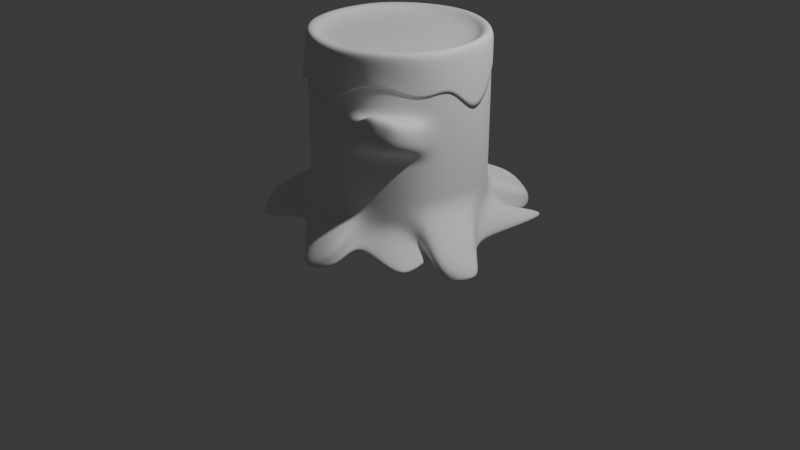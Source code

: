 # Source: tree_stump.blend  (saved by Blender 4.2.66; exported with 4.5.12 LTS)
import bpy
from mathutils import Matrix  # noqa: F401  (used for matrix-valued properties, if any)

bpy.ops.wm.read_factory_settings(use_empty=True)
scene = bpy.context.scene
scene.name = 'Scene'

# ---- collections
col_collection = bpy.data.collections.new('Collection'); scene.collection.children.link(col_collection)

# ---- world
world_world = bpy.data.worlds.new('World'); scene.world = world_world
world_world.use_nodes = True; world_world.node_tree.nodes.clear()
_N = world_world.node_tree.nodes; _L = world_world.node_tree.links
n0 = _N.new('ShaderNodeOutputWorld'); n0.name = 'World Output'; n0.location = (300, 300)
n1 = _N.new('ShaderNodeBackground'); n1.name = 'Background'; n1.location = (10, 300)
n1.inputs[0].default_value = (0.05088, 0.05088, 0.05088, 1.0)
_L.new(n1.outputs[0], n0.inputs[0])
n0.is_active_output = True
world_world.color = (0.05088, 0.05088, 0.05088)
world_world.sun_shadow_jitter_overblur = 0.0

# ---- cameras
cam_camera = bpy.data.cameras.new('Camera')
cam_camera.clip_end = 100.0
cam_camera.ortho_scale = 7.314

# ---- lights
light_light = bpy.data.lights.new('Light', 'POINT')
light_light.energy = 1000.0
light_light.shadow_soft_size = 0.1

# ---- meshes
me_cylinder_003 = bpy.data.meshes.new('Cylinder.003')
me_cylinder_003.from_pydata([(-0.2906, 0.8322, -0.9975), (0.2906, 0.8322, -0.9975), (-1.49e-08, 0.9017, -0.9975), (0.2974, 0.6538, 0.8616), (-0.2974, 0.6538, 0.8616), (-1.49e-08, 0.7249, 0.8616), (0.5754, 0.6678, -0.9975), (0.866, 0.1644, -0.9975), (0.7809, 0.4509, -0.9975), (0.7149, 0.06929, 0.8616), (0.4175, 0.5845, 0.8616), (0.6278, 0.3625, 0.8616), (0.866, -0.1644, -0.9975), (0.5754, -0.6678, -0.9975), (0.7809, -0.4509, -0.9975), (0.4175, -0.5845, 0.8616), (0.7149, -0.06929, 0.8616), (0.6278, -0.3625, 0.8616), (0.2906, -0.8322, -0.9975), (-0.2906, -0.8322, -0.9975), (1.49e-08, -0.9017, -0.9975), (-0.2974, -0.6538, 0.8616), (0.2974, -0.6538, 0.8616), (1.49e-08, -0.7249, 0.8616), (-0.5754, -0.6678, -0.9975), (-0.866, -0.1644, -0.9975), (-0.7809, -0.4509, -0.9975), (-0.7149, -0.06929, 0.8616), (-0.4175, -0.5845, 0.8616), (-0.6278, -0.3625, 0.8616), (-0.866, 0.1644, -0.9975), (-0.5754, 0.6678, -0.9975), (-0.7809, 0.4509, -0.9975), (-0.4175, 0.5845, 0.8616), (-0.7149, 0.06929, 0.8616), (-0.6278, 0.3625, 0.8616), (0.294, 0.8302, 0.8782), (-0.294, 0.8302, 0.8782), (0.0, 0.9006, 0.8782), (0.866, 0.1605, 0.8782), (0.572, 0.6698, 0.8782), (0.7799, 0.4503, 0.8782), (0.572, -0.6698, 0.8782), (0.866, -0.1605, 0.8782), (0.7799, -0.4503, 0.8782), (-0.294, -0.8302, 0.8782), (0.294, -0.8302, 0.8782), (0.0, -0.9006, 0.8782), (-0.866, -0.1605, 0.8782), (-0.572, -0.6698, 0.8782), (-0.7799, -0.4503, 0.8782), (-0.572, 0.6698, 0.8782), (-0.866, 0.1605, 0.8782), (-0.7799, 0.4503, 0.8782), (0.8564, 1.025, -0.9975), (1.298, -0.2242, -0.9975), (1.224, 1.837, -0.9975), (1.298, -0.4755, -0.9975), (1.331, -1.121, -0.9975), (1.235, -0.6878, -0.9975), (0.4623, -1.219, -0.9975), (0.01671, -1.22, -0.9975), (0.2396, -1.273, -0.9975), (-0.9678, -1.016, -0.9975), (-1.185, -0.6407, -0.9975), (-1.121, -0.8544, -0.9975), (-1.598, -0.3869, -0.8701), (-0.7183, 1.144, -0.9975), (-0.8833, 0.9695, -0.9975), (-0.4849, 1.278, -0.9975), (0.6778, 1.092, -0.9975), (0.4052, 1.21, -0.9975), (-0.2911, 0.8319, 0.3609), (0.2911, 0.8319, 0.3609), (0.0, 0.9016, 0.3609), (0.5749, 0.6681, 0.3609), (0.866, 0.1639, 0.3609), (0.7808, 0.4508, 0.3609), (0.866, -0.1639, 0.3609), (0.8646, -0.9459, 0.6411), (0.9624, -0.8704, 0.5327), (0.7348, -1.046, 0.6303), (-0.2911, -0.8319, 0.3609), (0.0, -0.9016, 0.3609), (-0.5749, -0.6681, 0.3609), (-0.866, -0.1639, 0.3609), (-0.7808, -0.4508, 0.3609), (-0.866, 0.1639, 0.3609), (-0.5749, 0.6681, 0.3609), (-0.7808, 0.4508, 0.3609), (-0.2917, 0.8316, 0.5317), (0.2917, 0.8316, 0.5317), (0.0, 0.9013, 0.5317), (0.2927, 0.831, 0.7042), (-0.2927, 0.831, 0.7042), (0.0, 0.901, 0.7042), (0.866, 0.162, 0.7042), (0.5733, 0.669, 0.7042), (0.7803, 0.4505, 0.7042), (0.5743, 0.6684, 0.5317), (0.866, 0.1632, 0.5317), (0.7806, 0.4507, 0.5317), (0.5733, -0.669, 0.7042), (0.866, -0.162, 0.7042), (0.7803, -0.4505, 0.7042), (0.866, -0.1632, 0.5317), (0.5743, -0.6684, 0.5317), (0.7806, -0.4507, 0.5317), (-0.2927, -0.831, 0.7042), (0.2927, -0.831, 0.7042), (0.0, -0.901, 0.7042), (0.2917, -0.8316, 0.5317), (-0.2917, -0.8316, 0.5317), (0.0, -0.9013, 0.5317), (-0.866, -0.162, 0.7042), (-0.5733, -0.669, 0.7042), (-0.7803, -0.4505, 0.7042), (-0.5743, -0.6684, 0.5317), (-0.866, -0.1632, 0.5317), (-0.7806, -0.4507, 0.5317), (-0.5733, 0.669, 0.7042), (-0.866, 0.162, 0.7042), (-0.7803, 0.4505, 0.7042), (-0.866, 0.1632, 0.5317), (-0.5743, 0.6684, 0.5317), (-0.7806, 0.4507, 0.5317), (0.5701, 0.6708, 1.0), (0.866, 0.1583, 1.0), (0.7794, 0.45, 1.0), (-0.2959, 0.8292, 1.0), (0.2959, 0.8292, 1.0), (0.0, 0.8999, 1.0), (0.866, -0.1583, 1.0), (0.5701, -0.6708, 1.0), (0.7794, -0.45, 1.0), (0.2959, -0.8292, 1.0), (-0.2959, -0.8292, 1.0), (0.0, -0.8999, 1.0), (-0.5701, -0.6708, 1.0), (-0.866, -0.1583, 1.0), (-0.7794, -0.45, 1.0), (-0.866, 0.1583, 1.0), (-0.5701, 0.6708, 1.0), (-0.7794, 0.45, 1.0), (0.493, 0.628, 1.0), (0.7904, 0.1129, 1.0), (0.7033, 0.406, 1.0), (-0.2974, 0.7409, 1.0), (0.2974, 0.7409, 1.0), (0.0, 0.812, 1.0), (0.7904, -0.1129, 1.0), (0.493, -0.628, 1.0), (0.7033, -0.406, 1.0), (0.2974, -0.7409, 1.0), (-0.2974, -0.7409, 1.0), (0.0, -0.812, 1.0), (-0.493, -0.628, 1.0), (-0.7904, -0.1129, 1.0), (-0.7033, -0.406, 1.0), (-0.7904, 0.1129, 1.0), (-0.493, 0.628, 1.0), (-0.7033, 0.406, 1.0), (0.2909, 0.8321, -0.3824), (0.5643, 1.381, -0.9975), (0.6303, 1.156, -0.732), (0.5666, 1.157, -0.8075), (0.0, 0.9016, -0.3824), (0.4062, 1.193, -0.56), (-0.2909, 0.8321, -0.3824), (-0.485, 1.278, -0.8377), (-0.485, 1.278, -0.6993), (-0.866, 0.1643, -0.7774), (-0.866, 0.1641, -0.3824), (-0.866, 0.1642, -0.5799), (-0.7809, 0.4508, -0.7774), (-0.7808, 0.4508, -0.3824), (-0.8832, 0.9695, -0.6993), (-0.6348, 1.355, -0.9975), (-0.5752, 0.6679, -0.3824), (-0.7182, 1.144, -0.6993), (-0.5752, -0.6679, -0.3824), (-0.9678, -1.016, -0.9975), (-0.9677, -1.016, -0.8558), (-0.7808, -0.4508, -0.3824), (-1.121, -0.8544, -0.9975), (-0.7808, -0.4508, -0.5799), (-0.866, -0.1641, -0.3824), (-1.185, -0.6406, -0.9975), (-1.138, -0.6602, -0.6845), (0.2908, -0.8321, -0.7774), (0.2909, -0.8321, -0.3824), (0.4591, -1.21, -0.7541), (0.0, -0.9016, -0.3824), (0.1452, -1.503, -0.9975), (0.0, -0.9016, -0.5799), (0.01544, -1.217, -0.8885), (-0.2909, -0.8321, -0.3824), (0.0134, -1.211, -0.761), (0.866, -0.1641, -0.3824), (1.496, -0.3192, -0.9975), (1.333, -0.435, -0.8568), (1.235, -0.6878, -0.9975), (0.7808, -0.4508, -0.3824), (1.235, -0.6878, -0.8568), (0.5752, -0.6679, -0.3824), (0.5753, -0.6679, -0.7774), (0.5752, -0.6679, -0.5799), (0.8563, 1.025, -0.862), (0.5752, 0.6679, -0.3824), (0.8563, 1.025, -0.732), (0.7808, 0.4508, -0.3824), (0.7809, 0.4508, -0.7774), (0.7808, 0.4508, -0.5799), (1.298, -0.2242, -0.9975), (0.866, 0.1641, -0.3824), (1.298, -0.2243, -0.8568), (0.0, -0.9017, -0.9975), (-0.3613, -1.064, -0.9975), (0.3891, -0.843, -0.8071), (0.4611, -1.216, -0.8815), (0.2908, -0.8321, -0.5799), (0.3458, -1.232, -0.7345), (-0.2908, -0.8321, -0.7774), (-0.2908, -0.8321, -0.5799), (0.866, -0.1643, -0.9975), (0.9158, -0.3756, -0.8843), (0.866, 0.1643, -0.9975), (0.866, -0.1642, -0.5799), (0.866, 0.1642, -0.5799), (0.866, 0.1643, -0.7774), (0.7809, -0.4508, -0.7774), (0.7808, -0.4508, -0.5799), (-0.253, 1.01, -0.9975), (0.2907, 0.8322, -0.9975), (0.5753, 0.6678, -0.9975), (0.2908, 0.8321, -0.5799), (0.0, 0.9016, -0.5799), (0.0, 0.9017, -0.7774), (0.5753, 0.6679, -0.7774), (0.5752, 0.6679, -0.5799), (-0.7809, 0.4508, -0.9975), (-0.5753, 0.6678, -0.9975), (-0.2907, 0.8322, -0.9975), (-0.2908, 0.8321, -0.5799), (-0.5752, 0.6679, -0.5799), (-0.2908, 0.8321, -0.7774), (-0.8832, 0.9695, -0.8377), (-0.7808, 0.4508, -0.5799), (-0.7809, -0.4508, -0.9975), (-0.866, -0.1643, -0.9975), (-0.5753, -0.6678, -0.9975), (-0.5752, -0.6679, -0.5799), (-0.5753, -0.6679, -0.7774), (-1.108, -0.7547, -0.7595), (-0.866, -0.1642, -0.5799), (-0.866, -0.1643, -0.7774), (0.0, 0.9016, -0.2337), (0.0, 0.9016, -0.08507), (0.0, 0.9016, 0.06358), (0.0, 0.9016, 0.2122), (0.291, 0.832, 0.2122), (0.291, 0.832, 0.06358), (0.291, 0.832, -0.08507), (0.2909, 0.832, -0.2337), (0.575, 0.668, 0.2122), (0.575, 0.668, 0.06358), (0.5751, 0.668, -0.08507), (0.5751, 0.668, -0.2337), (-0.2909, 0.832, -0.2337), (-0.291, 0.832, -0.08507), (-0.291, 0.832, 0.06358), (-0.291, 0.832, 0.2122), (-0.5751, 0.668, -0.2337), (-0.5751, 0.668, -0.08507), (-0.575, 0.668, 0.06358), (-0.575, 0.668, 0.2122), (-0.866, -0.1641, -0.2337), (-0.866, -0.164, -0.08507), (-0.866, -0.164, 0.06358), (-0.866, -0.1639, 0.2122), (-0.866, 0.1639, 0.2122), (-0.866, 0.164, 0.06358), (-0.866, 0.164, -0.08507), (-0.866, 0.1641, -0.2337), (-0.7808, 0.4508, 0.2122), (-0.7808, 0.4508, 0.06358), (-0.7808, 0.4508, -0.08507), (-0.7808, 0.4508, -0.2337), (-0.7808, -0.4508, 0.2122), (-0.7808, -0.4508, 0.06358), (-0.7808, -0.4508, -0.08507), (-0.7808, -0.4508, -0.2337), (-0.5751, -0.668, -0.2337), (-0.5751, -0.668, -0.08507), (-0.575, -0.668, 0.06358), (-0.575, -0.668, 0.2122), (-0.2909, -0.832, -0.2337), (-0.291, -0.832, -0.08507), (-0.291, -0.832, 0.06358), (-0.291, -0.832, 0.2122), (0.5751, -0.668, -0.2337), (0.5751, -0.668, -0.08507), (0.7554, -1.03, 0.2344), (0.835, -1.003, 0.4378), (0.6491, -1.112, 0.5068), (0.6576, -1.106, 0.3428), (0.291, -0.832, -0.08507), (0.2909, -0.832, -0.2337), (0.0, -0.9016, 0.2122), (0.0, -0.9016, 0.06358), (0.0, -0.9016, -0.08507), (0.0, -0.9016, -0.2337), (0.9709, -0.8638, 0.3687), (0.8852, -0.93, 0.2452), (0.7808, -0.4508, -0.08507), (0.7808, -0.4508, -0.2337), (0.866, -0.1641, -0.2337), (0.866, -0.164, -0.08507), (0.866, -0.164, 0.06358), (0.866, -0.1639, 0.2122), (0.866, 0.1641, -0.2337), (0.866, 0.164, -0.08507), (0.866, 0.164, 0.06358), (0.866, 0.1639, 0.2122), (0.7808, 0.4508, 0.2122), (0.7808, 0.4508, 0.06358), (0.7808, 0.4508, -0.08507), (0.7808, 0.4508, -0.2337), (0.7808, -0.4508, 0.3609), (0.5749, -0.6681, 0.3609), (0.2911, -0.8319, 0.3609), (0.291, -0.832, 0.2122), (0.291, -0.832, 0.06358), (0.7808, -0.4508, 0.2122), (0.7808, -0.4508, 0.06358), (0.575, -0.668, 0.06358)], [], [(120, 51, 37, 94), (96, 39, 43, 103), (102, 42, 46, 109), (108, 45, 49, 115), (33, 4, 147, 160), (114, 48, 52, 121), (93, 36, 40, 97), (31, 241, 242, 0), (39, 127, 132, 43), (201, 59, 57, 199), (48, 139, 141, 52), (45, 136, 138, 49), (42, 133, 135, 46), (36, 130, 126, 40), (0, 2, 1, 6, 8, 7, 12, 14, 13, 18, 20, 19, 24, 26, 25, 30, 32, 31), (9, 16, 150, 145), (15, 22, 153, 151), (21, 28, 156, 154), (27, 34, 159, 157), (3, 10, 144, 148), (311, 192, 190, 307), (271, 72, 74, 259), (184, 65, 63, 181), (287, 175, 172, 283), (249, 255, 171, 66), (73, 91, 99, 75), (88, 124, 90, 72), (100, 96, 103, 105), (329, 106, 111, 330), (106, 102, 109, 111), (82, 112, 117, 84), (112, 108, 115, 117), (85, 118, 123, 87), (118, 114, 121, 123), (124, 120, 94, 90), (148, 144, 126, 130), (76, 100, 105, 78), (91, 93, 97, 99), (145, 150, 132, 127), (160, 147, 129, 142), (154, 156, 138, 136), (157, 159, 141, 139), (260, 73, 75, 264), (151, 153, 135, 133), (9, 11, 10, 3, 5, 4, 33, 35, 34, 27, 29, 28, 21, 23, 22, 15, 17, 16), (13, 58, 218, 18), (19, 217, 250, 24), (25, 249, 66, 30), (51, 142, 129, 37), (7, 226, 224, 12), (37, 129, 131, 38), (38, 131, 130, 36), (226, 7, 8, 56), (56, 8, 6, 234), (58, 13, 14, 225), (225, 14, 12, 224), (217, 19, 20, 216), (216, 20, 18, 218), (249, 25, 26, 248), (248, 26, 24, 250), (241, 31, 32, 240), (240, 32, 30, 66), (94, 37, 38, 95), (95, 38, 36, 93), (127, 39, 41, 128), (128, 41, 40, 126), (133, 42, 44, 134), (134, 44, 43, 132), (136, 45, 47, 137), (137, 47, 46, 135), (139, 48, 50, 140), (140, 50, 49, 138), (142, 51, 53, 143), (143, 53, 52, 141), (320, 214, 210, 327), (327, 210, 208, 267), (300, 204, 202, 315), (55, 213, 199, 57), (303, 79, 81, 304), (276, 186, 183, 291), (187, 64, 65, 184), (217, 222, 252, 250), (279, 85, 87, 280), (0, 242, 232, 2), (2, 232, 233, 1), (242, 245, 237, 232), (70, 163, 207, 54), (100, 76, 77, 101), (101, 77, 75, 99), (106, 329, 328, 107), (107, 328, 78, 105), (112, 82, 83, 113), (113, 83, 330, 111), (118, 85, 86, 119), (119, 86, 84, 117), (124, 88, 89, 125), (125, 89, 87, 123), (72, 90, 92, 74), (74, 92, 91, 73), (90, 94, 95, 92), (92, 95, 93, 91), (39, 96, 98, 41), (41, 98, 97, 40), (96, 100, 101, 98), (98, 101, 99, 97), (42, 102, 104, 44), (44, 104, 103, 43), (102, 106, 107, 104), (104, 107, 105, 103), (45, 108, 110, 47), (47, 110, 109, 46), (108, 112, 113, 110), (110, 113, 111, 109), (48, 114, 116, 50), (50, 116, 115, 49), (114, 118, 119, 116), (116, 119, 117, 115), (51, 120, 122, 53), (53, 122, 121, 52), (120, 124, 125, 122), (122, 125, 123, 121), (129, 147, 149, 131), (131, 149, 148, 130), (145, 127, 128, 146), (146, 128, 126, 144), (151, 133, 134, 152), (152, 134, 132, 150), (154, 136, 137, 155), (155, 137, 135, 153), (157, 139, 140, 158), (158, 140, 138, 156), (160, 142, 143, 161), (161, 143, 141, 159), (147, 4, 5, 149), (149, 5, 3, 148), (9, 145, 146, 11), (11, 146, 144, 10), (15, 151, 152, 17), (17, 152, 150, 16), (21, 154, 155, 23), (23, 155, 153, 22), (27, 157, 158, 29), (29, 158, 156, 28), (33, 160, 161, 35), (35, 161, 159, 34), (1, 233, 234, 6), (67, 177, 169, 69), (272, 178, 175, 287), (177, 67, 68, 246), (299, 82, 84, 295), (58, 205, 189, 218), (296, 196, 192, 311), (195, 61, 62, 193), (323, 76, 78, 319), (205, 58, 225, 230), (211, 56, 234, 238), (229, 226, 56, 211), (275, 88, 72, 271), (174, 240, 66, 171), (291, 183, 180, 292), (71, 165, 163, 70), (193, 62, 60, 219), (315, 202, 198, 316), (214, 198, 227, 228), (215, 200, 199, 213), (178, 168, 243, 244), (179, 170, 169, 177), (205, 230, 231, 206), (206, 231, 202, 204), (193, 219, 191, 221), (194, 220, 190, 192), (177, 246, 176, 179), (244, 247, 175, 178), (166, 162, 235, 236), (167, 164, 163, 165), (204, 190, 220, 206), (206, 220, 189, 205), (196, 180, 251, 223), (223, 251, 252, 222), (211, 238, 239, 212), (212, 239, 208, 210), (229, 211, 212, 228), (228, 212, 210, 214), (195, 193, 221, 197), (223, 194, 192, 196), (201, 199, 200, 203), (231, 227, 198, 202), (184, 181, 182, 253), (185, 251, 180, 183), (187, 184, 253, 188), (254, 185, 183, 186), (168, 166, 236, 243), (243, 236, 237, 245), (174, 171, 173, 247), (247, 173, 172, 175), (162, 208, 239, 235), (164, 209, 207, 163), (186, 172, 173, 254), (254, 173, 171, 255), (259, 74, 73, 260), (62, 61, 217, 216), (60, 62, 216, 218), (191, 219, 189, 220), (221, 191, 220, 194), (195, 197, 223, 222), (197, 221, 194, 223), (61, 195, 222, 217), (219, 60, 218, 189), (57, 59, 225, 224), (55, 57, 224, 226), (200, 215, 228, 227), (215, 213, 229, 228), (201, 203, 231, 230), (203, 200, 227, 231), (213, 55, 226, 229), (59, 201, 230, 225), (71, 70, 233, 232), (70, 54, 234, 233), (164, 167, 236, 235), (167, 165, 237, 236), (207, 209, 239, 238), (209, 164, 235, 239), (54, 207, 238, 234), (165, 71, 232, 237), (68, 67, 241, 240), (67, 69, 242, 241), (170, 179, 244, 243), (169, 170, 243, 245), (176, 246, 174, 247), (179, 176, 247, 244), (69, 169, 245, 242), (246, 68, 240, 174), (65, 64, 249, 248), (63, 65, 248, 250), (182, 181, 252, 251), (253, 182, 251, 185), (187, 188, 254, 255), (188, 253, 185, 254), (64, 187, 255, 249), (181, 63, 250, 252), (166, 256, 263, 162), (256, 257, 262, 263), (257, 258, 261, 262), (258, 259, 260, 261), (328, 333, 319, 78), (333, 334, 318, 319), (334, 314, 317, 318), (314, 315, 316, 317), (86, 288, 295, 84), (288, 289, 294, 295), (289, 290, 293, 294), (290, 291, 292, 293), (178, 272, 268, 168), (272, 273, 269, 268), (273, 274, 270, 269), (274, 275, 271, 270), (214, 320, 316, 198), (320, 321, 317, 316), (321, 322, 318, 317), (322, 323, 319, 318), (82, 299, 308, 83), (299, 298, 309, 308), (298, 297, 310, 309), (297, 296, 311, 310), (196, 296, 292, 180), (296, 297, 293, 292), (297, 298, 294, 293), (298, 299, 295, 294), (88, 275, 284, 89), (275, 274, 285, 284), (274, 273, 286, 285), (273, 272, 287, 286), (186, 276, 283, 172), (276, 277, 282, 283), (277, 278, 281, 282), (278, 279, 280, 281), (85, 279, 288, 86), (279, 278, 289, 288), (278, 277, 290, 289), (277, 276, 291, 290), (204, 300, 307, 190), (300, 301, 306, 307), (301, 335, 332, 306), (302, 303, 304, 305), (79, 303, 312, 80), (303, 302, 313, 312), (335, 301, 314, 334), (301, 300, 315, 314), (77, 324, 264, 75), (324, 325, 265, 264), (325, 326, 266, 265), (326, 327, 267, 266), (76, 323, 324, 77), (323, 322, 325, 324), (322, 321, 326, 325), (321, 320, 327, 326), (162, 263, 267, 208), (263, 262, 266, 267), (262, 261, 265, 266), (261, 260, 264, 265), (89, 284, 280, 87), (284, 285, 281, 280), (285, 286, 282, 281), (286, 287, 283, 282), (168, 268, 256, 166), (268, 269, 257, 256), (269, 270, 258, 257), (270, 271, 259, 258), (83, 308, 331, 330), (308, 309, 332, 331), (309, 310, 306, 332), (310, 311, 307, 306), (79, 80, 328, 329), (81, 79, 329, 330), (304, 81, 330, 331), (305, 304, 331, 332), (80, 312, 333, 328), (312, 313, 334, 333), (302, 305, 332, 335), (313, 302, 335, 334)])
me_cylinder_003.polygons.foreach_set('use_smooth', [True] * 320)
_uv = me_cylinder_003.uv_layers.new(name='UVMap')
_uv.uv.foreach_set('vector', [0.1103, 0.926, 0.1101, 0.9695, 0.05659, 0.9695, 0.05633, 0.926, 0.777, 0.926, 0.7767, 0.9695, 0.7233, 0.9695, 0.723, 0.926, 0.6103, 0.926, 0.6101, 0.9695, 0.5566, 0.9695, 0.5563, 0.926, 0.4437, 0.926, 0.4434, 0.9695, 0.3899, 0.9695, 0.3897, 0.926, 0.1498, 0.3903, 0.1786, 0.4069, 0.1786, 0.4278, 0.1317, 0.4007, 0.277, 0.926, 0.2767, 0.9695, 0.2233, 0.9695, 0.223, 0.926, 0.9437, 0.926, 0.9434, 0.9695, 0.8899, 0.9695, 0.8897, 0.926, 0.1107, 0.5, 0.1107, 0.5184, 0.05595, 0.5184, 0.05593, 0.5, 0.7767, 0.9695, 0.7764, 1.0, 0.7236, 1.0, 0.7233, 0.9695, 0.6811, 0.5557, 0.6811, 0.5377, 0.7226, 0.5377, 0.7226, 0.5557, 0.2767, 0.9695, 0.2764, 1.0, 0.2236, 1.0, 0.2233, 0.9695, 0.4434, 0.9695, 0.4431, 1.0, 0.3903, 1.0, 0.3899, 0.9695, 0.6101, 0.9695, 0.6097, 1.0, 0.5569, 1.0, 0.5566, 0.9695, 0.9434, 0.9695, 0.9431, 1.0, 0.8903, 1.0, 0.8899, 0.9695, 0.6803, 0.4497, 0.75, 0.4664, 0.8197, 0.4497, 0.8881, 0.4103, 0.9374, 0.3582, 0.9578, 0.2895, 0.9578, 0.2105, 0.9374, 0.1418, 0.8881, 0.08973, 0.8197, 0.05027, 0.75, 0.03359, 0.6803, 0.05027, 0.6119, 0.08973, 0.5626, 0.1418, 0.5422, 0.2105, 0.5422, 0.2895, 0.5626, 0.3582, 0.6119, 0.4103, 0.4216, 0.2666, 0.4216, 0.2334, 0.4397, 0.2229, 0.4397, 0.2771, 0.3502, 0.1097, 0.3214, 0.09309, 0.3214, 0.07218, 0.3683, 0.09928, 0.1786, 0.09309, 0.1498, 0.1097, 0.1317, 0.09928, 0.1786, 0.07218, 0.07842, 0.2334, 0.07842, 0.2666, 0.06031, 0.2771, 0.06031, 0.2229, 0.3214, 0.4069, 0.3502, 0.3903, 0.3683, 0.4007, 0.3214, 0.4278, 0.5, 0.6916, 0.5, 0.6544, 0.556, 0.6544, 0.556, 0.6916, 0.05601, 0.8031, 0.05602, 0.8402, -8.941e-08, 0.8402, -8.941e-08, 0.8031, 0.3333, 0.5557, 0.3333, 0.5374, 0.3751, 0.5374, 0.3751, 0.5557, 0.1667, 0.6916, 0.1667, 0.6544, 0.2226, 0.6544, 0.2227, 0.6916, 0.2774, 0.5184, 0.2774, 0.5557, 0.2226, 0.5557, 0.2226, 0.5184, 0.944, 0.8402, 0.9439, 0.8829, 0.8895, 0.8829, 0.8894, 0.8402, 0.1106, 0.8402, 0.1105, 0.8829, 0.05614, 0.8829, 0.05602, 0.8402, 0.7772, 0.8829, 0.777, 0.926, 0.723, 0.926, 0.7228, 0.8829, 0.6106, 0.8402, 0.6105, 0.8829, 0.5561, 0.8829, 0.556, 0.8402, 0.6105, 0.8829, 0.6103, 0.926, 0.5563, 0.926, 0.5561, 0.8829, 0.444, 0.8402, 0.4439, 0.8829, 0.3895, 0.8829, 0.3894, 0.8402, 0.4439, 0.8829, 0.4437, 0.926, 0.3897, 0.926, 0.3895, 0.8829, 0.2773, 0.8402, 0.2772, 0.8829, 0.2228, 0.8829, 0.2227, 0.8402, 0.2772, 0.8829, 0.277, 0.926, 0.223, 0.926, 0.2228, 0.8829, 0.1105, 0.8829, 0.1103, 0.926, 0.05633, 0.926, 0.05614, 0.8829, 0.3214, 0.4278, 0.3683, 0.4007, 0.3868, 0.411, 0.321, 0.449, 0.7773, 0.8402, 0.7772, 0.8829, 0.7228, 0.8829, 0.7227, 0.8402, 0.9439, 0.8829, 0.9437, 0.926, 0.8897, 0.926, 0.8895, 0.8829, 0.4397, 0.2771, 0.4397, 0.2229, 0.4578, 0.212, 0.4578, 0.288, 0.1317, 0.4007, 0.1786, 0.4278, 0.179, 0.449, 0.1132, 0.411, 0.1786, 0.07218, 0.1317, 0.09928, 0.1132, 0.089, 0.179, 0.051, 0.06031, 0.2229, 0.06031, 0.2771, 0.04215, 0.288, 0.04215, 0.212, 0.944, 0.8031, 0.944, 0.8402, 0.8894, 0.8402, 0.8893, 0.8031, 0.3683, 0.09928, 0.3214, 0.07218, 0.321, 0.051, 0.3868, 0.089, 0.4216, 0.2666, 0.4146, 0.345, 0.3502, 0.3903, 0.3214, 0.4069, 0.25, 0.4401, 0.1786, 0.4069, 0.1498, 0.3903, 0.08539, 0.345, 0.07842, 0.2666, 0.07842, 0.2334, 0.08539, 0.155, 0.1498, 0.1097, 0.1786, 0.09309, 0.25, 0.05993, 0.3214, 0.09309, 0.3502, 0.1097, 0.4146, 0.155, 0.4216, 0.2334, 0.6107, 0.5, 0.6107, 0.5184, 0.5559, 0.5184, 0.5559, 0.5, 0.4441, 0.5, 0.4441, 0.5184, 0.3893, 0.5184, 0.3893, 0.5, 0.2774, 0.5, 0.2774, 0.5184, 0.2226, 0.5184, 0.2226, 0.5, 0.1101, 0.9695, 0.1097, 1.0, 0.05695, 1.0, 0.05659, 0.9695, 0.7774, 0.5, 0.7774, 0.5184, 0.7226, 0.5184, 0.7226, 0.5, 0.05659, 0.9695, 0.05695, 1.0, -8.941e-08, 1.0, -8.941e-08, 0.9695, 1.0, 0.9695, 1.0, 1.0, 0.9431, 1.0, 0.9434, 0.9695, 0.7774, 0.5184, 0.7774, 0.5, 0.8333, 0.5, 0.8333, 0.5184, 0.8333, 0.5184, 0.8333, 0.5, 0.8893, 0.5, 0.8893, 0.5184, 0.6107, 0.5184, 0.6107, 0.5, 0.6667, 0.5, 0.6667, 0.5184, 0.6667, 0.5184, 0.6667, 0.5, 0.7226, 0.5, 0.7226, 0.5184, 0.4441, 0.5184, 0.4441, 0.5, 0.5, 0.5, 0.5, 0.5184, 0.5, 0.5184, 0.5, 0.5, 0.5559, 0.5, 0.5559, 0.5184, 0.2774, 0.5184, 0.2774, 0.5, 0.3333, 0.5, 0.3333, 0.5184, 0.3333, 0.5184, 0.3333, 0.5, 0.3893, 0.5, 0.3893, 0.5184, 0.1107, 0.5184, 0.1107, 0.5, 0.1667, 0.5, 0.1667, 0.5184, 0.1667, 0.5184, 0.1667, 0.5, 0.2226, 0.5, 0.2226, 0.5184, 0.05633, 0.926, 0.05659, 0.9695, -8.941e-08, 0.9695, -8.941e-08, 0.926, 1.0, 0.926, 1.0, 0.9695, 0.9434, 0.9695, 0.9437, 0.926, 0.7764, 1.0, 0.7767, 0.9695, 0.8333, 0.9695, 0.8333, 1.0, 0.8333, 1.0, 0.8333, 0.9695, 0.8899, 0.9695, 0.8903, 1.0, 0.6097, 1.0, 0.6101, 0.9695, 0.6667, 0.9695, 0.6667, 1.0, 0.6667, 1.0, 0.6667, 0.9695, 0.7233, 0.9695, 0.7236, 1.0, 0.4431, 1.0, 0.4434, 0.9695, 0.5, 0.9695, 0.5, 1.0, 0.5, 1.0, 0.5, 0.9695, 0.5566, 0.9695, 0.5569, 1.0, 0.2764, 1.0, 0.2767, 0.9695, 0.3333, 0.9695, 0.3333, 1.0, 0.3333, 1.0, 0.3333, 0.9695, 0.3899, 0.9695, 0.3903, 1.0, 0.1097, 1.0, 0.1101, 0.9695, 0.1667, 0.9695, 0.1667, 1.0, 0.1667, 1.0, 0.1667, 0.9695, 0.2233, 0.9695, 0.2236, 1.0, 0.7773, 0.6916, 0.7774, 0.6544, 0.8333, 0.6544, 0.8333, 0.6916, 0.8333, 0.6916, 0.8333, 0.6544, 0.8893, 0.6544, 0.8893, 0.6916, 0.6107, 0.6916, 0.6107, 0.6544, 0.6667, 0.6544, 0.6667, 0.6916, 0.7645, 0.5377, 0.7645, 0.5557, 0.7226, 0.5557, 0.7226, 0.5377, 0.6107, 0.8031, 0.6106, 0.8242, 0.5667, 0.8242, 0.5667, 0.8031, 0.2773, 0.6916, 0.2774, 0.6544, 0.3333, 0.6544, 0.3333, 0.6916, 0.2916, 0.5557, 0.2916, 0.5374, 0.3333, 0.5374, 0.3333, 0.5557, 0.4441, 0.5184, 0.444, 0.5557, 0.3893, 0.5557, 0.3893, 0.5184, 0.2773, 0.8031, 0.2773, 0.8402, 0.2227, 0.8402, 0.2227, 0.8031, 0.05593, 0.5, 0.05595, 0.5184, -8.941e-08, 0.5184, -8.941e-08, 0.5, 1.0, 0.5, 1.0, 0.5184, 0.9441, 0.5184, 0.9441, 0.5, 0.05595, 0.5184, 0.05596, 0.5557, -8.941e-08, 0.5557, -8.941e-08, 0.5184, 0.9441, 0.5353, 0.944, 0.5557, 0.9005, 0.5557, 0.9005, 0.5353, 0.7772, 0.8829, 0.7773, 0.8402, 0.8333, 0.8402, 0.8333, 0.8829, 0.8333, 0.8829, 0.8333, 0.8402, 0.8894, 0.8402, 0.8895, 0.8829, 0.6105, 0.8829, 0.6106, 0.8402, 0.6667, 0.8402, 0.6667, 0.8829, 0.6667, 0.8829, 0.6667, 0.8402, 0.7227, 0.8402, 0.7228, 0.8829, 0.4439, 0.8829, 0.444, 0.8402, 0.5, 0.8402, 0.5, 0.8829, 0.5, 0.8829, 0.5, 0.8402, 0.556, 0.8402, 0.5561, 0.8829, 0.2772, 0.8829, 0.2773, 0.8402, 0.3333, 0.8402, 0.3333, 0.8829, 0.3333, 0.8829, 0.3333, 0.8402, 0.3894, 0.8402, 0.3895, 0.8829, 0.1105, 0.8829, 0.1106, 0.8402, 0.1667, 0.8402, 0.1667, 0.8829, 0.1667, 0.8829, 0.1667, 0.8402, 0.2227, 0.8402, 0.2228, 0.8829, 0.05602, 0.8402, 0.05614, 0.8829, -8.941e-08, 0.8829, -8.941e-08, 0.8402, 1.0, 0.8402, 1.0, 0.8829, 0.9439, 0.8829, 0.944, 0.8402, 0.05614, 0.8829, 0.05633, 0.926, -8.941e-08, 0.926, -8.941e-08, 0.8829, 1.0, 0.8829, 1.0, 0.926, 0.9437, 0.926, 0.9439, 0.8829, 0.7767, 0.9695, 0.777, 0.926, 0.8333, 0.926, 0.8333, 0.9695, 0.8333, 0.9695, 0.8333, 0.926, 0.8897, 0.926, 0.8899, 0.9695, 0.777, 0.926, 0.7772, 0.8829, 0.8333, 0.8829, 0.8333, 0.926, 0.8333, 0.926, 0.8333, 0.8829, 0.8895, 0.8829, 0.8897, 0.926, 0.6101, 0.9695, 0.6103, 0.926, 0.6667, 0.926, 0.6667, 0.9695, 0.6667, 0.9695, 0.6667, 0.926, 0.723, 0.926, 0.7233, 0.9695, 0.6103, 0.926, 0.6105, 0.8829, 0.6667, 0.8829, 0.6667, 0.926, 0.6667, 0.926, 0.6667, 0.8829, 0.7228, 0.8829, 0.723, 0.926, 0.4434, 0.9695, 0.4437, 0.926, 0.5, 0.926, 0.5, 0.9695, 0.5, 0.9695, 0.5, 0.926, 0.5563, 0.926, 0.5566, 0.9695, 0.4437, 0.926, 0.4439, 0.8829, 0.5, 0.8829, 0.5, 0.926, 0.5, 0.926, 0.5, 0.8829, 0.5561, 0.8829, 0.5563, 0.926, 0.2767, 0.9695, 0.277, 0.926, 0.3333, 0.926, 0.3333, 0.9695, 0.3333, 0.9695, 0.3333, 0.926, 0.3897, 0.926, 0.3899, 0.9695, 0.277, 0.926, 0.2772, 0.8829, 0.3333, 0.8829, 0.3333, 0.926, 0.3333, 0.926, 0.3333, 0.8829, 0.3895, 0.8829, 0.3897, 0.926, 0.1101, 0.9695, 0.1103, 0.926, 0.1667, 0.926, 0.1667, 0.9695, 0.1667, 0.9695, 0.1667, 0.926, 0.223, 0.926, 0.2233, 0.9695, 0.1103, 0.926, 0.1105, 0.8829, 0.1667, 0.8829, 0.1667, 0.926, 0.1667, 0.926, 0.1667, 0.8829, 0.2228, 0.8829, 0.223, 0.926, 0.179, 0.449, 0.1786, 0.4278, 0.25, 0.4656, 0.25, 0.469, 0.25, 0.469, 0.25, 0.4656, 0.3214, 0.4278, 0.321, 0.449, 0.4397, 0.2771, 0.4578, 0.288, 0.4397, 0.3595, 0.4367, 0.3578, 0.4367, 0.3578, 0.4397, 0.3595, 0.3868, 0.411, 0.3683, 0.4007, 0.3683, 0.09928, 0.3868, 0.089, 0.4397, 0.1405, 0.4367, 0.1422, 0.4367, 0.1422, 0.4397, 0.1405, 0.4578, 0.212, 0.4397, 0.2229, 0.1786, 0.07218, 0.179, 0.051, 0.25, 0.03097, 0.25, 0.03439, 0.25, 0.03439, 0.25, 0.03097, 0.321, 0.051, 0.3214, 0.07218, 0.06031, 0.2229, 0.04215, 0.212, 0.06031, 0.1405, 0.06328, 0.1422, 0.06328, 0.1422, 0.06031, 0.1405, 0.1132, 0.089, 0.1317, 0.09928, 0.1317, 0.4007, 0.1132, 0.411, 0.06031, 0.3595, 0.06328, 0.3578, 0.06328, 0.3578, 0.06031, 0.3595, 0.04215, 0.288, 0.06031, 0.2771, 0.1786, 0.4278, 0.1786, 0.4069, 0.25, 0.4401, 0.25, 0.4656, 0.25, 0.4656, 0.25, 0.4401, 0.3214, 0.4069, 0.3214, 0.4278, 0.4216, 0.2666, 0.4397, 0.2771, 0.4367, 0.3578, 0.4146, 0.345, 0.4146, 0.345, 0.4367, 0.3578, 0.3683, 0.4007, 0.3502, 0.3903, 0.3502, 0.1097, 0.3683, 0.09928, 0.4367, 0.1422, 0.4146, 0.155, 0.4146, 0.155, 0.4367, 0.1422, 0.4397, 0.2229, 0.4216, 0.2334, 0.1786, 0.09309, 0.1786, 0.07218, 0.25, 0.03439, 0.25, 0.05993, 0.25, 0.05993, 0.25, 0.03439, 0.3214, 0.07218, 0.3214, 0.09309, 0.07842, 0.2334, 0.06031, 0.2229, 0.06328, 0.1422, 0.08539, 0.155, 0.08539, 0.155, 0.06328, 0.1422, 0.1317, 0.09928, 0.1498, 0.1097, 0.1498, 0.3903, 0.1317, 0.4007, 0.06328, 0.3578, 0.08539, 0.345, 0.08539, 0.345, 0.06328, 0.3578, 0.06031, 0.2771, 0.07842, 0.2666, 0.9441, 0.5, 0.9441, 0.5184, 0.8893, 0.5184, 0.8893, 0.5, 0.1107, 0.5332, 0.1107, 0.5557, 0.06581, 0.5557, 0.0658, 0.5332, 0.1107, 0.6916, 0.1107, 0.6544, 0.1667, 0.6544, 0.1667, 0.6916, 0.1107, 0.5557, 0.1107, 0.5332, 0.1556, 0.5332, 0.1556, 0.5557, 0.444, 0.8031, 0.444, 0.8402, 0.3894, 0.8402, 0.3893, 0.8031, 0.6107, 0.5184, 0.6107, 0.5557, 0.556, 0.5557, 0.5559, 0.5184, 0.444, 0.6916, 0.444, 0.6544, 0.5, 0.6544, 0.5, 0.6916, 0.4571, 0.5557, 0.4571, 0.5358, 0.5, 0.5358, 0.5, 0.5557, 0.7773, 0.8031, 0.7773, 0.8402, 0.7227, 0.8402, 0.7227, 0.8031, 0.6107, 0.5557, 0.6107, 0.5184, 0.6667, 0.5184, 0.6667, 0.5557, 0.8333, 0.5557, 0.8333, 0.5184, 0.8893, 0.5184, 0.8893, 0.5557, 0.7774, 0.5557, 0.7774, 0.5184, 0.8333, 0.5184, 0.8333, 0.5557, 0.1107, 0.8031, 0.1106, 0.8402, 0.05602, 0.8402, 0.05601, 0.8031, 0.1667, 0.5557, 0.1667, 0.5184, 0.2226, 0.5184, 0.2226, 0.5557, 0.3333, 0.6916, 0.3333, 0.6544, 0.3893, 0.6544, 0.3893, 0.6916, 0.9874, 0.5353, 0.9874, 0.5557, 0.944, 0.5557, 0.9441, 0.5353, 0.5, 0.5557, 0.5, 0.5358, 0.5429, 0.5358, 0.5429, 0.5557, 0.6667, 0.6916, 0.6667, 0.6544, 0.7226, 0.6544, 0.7227, 0.6916, 0.7774, 0.6544, 0.7226, 0.6544, 0.7226, 0.605, 0.7774, 0.605, 0.7645, 0.5857, 0.7226, 0.5857, 0.7226, 0.5557, 0.7645, 0.5557, 0.1107, 0.6544, 0.05598, 0.6544, 0.05597, 0.605, 0.1107, 0.605, 0.1107, 0.5903, 0.06581, 0.5903, 0.06581, 0.5557, 0.1107, 0.5557, 0.6107, 0.5557, 0.6667, 0.5557, 0.6667, 0.605, 0.6107, 0.605, 0.6107, 0.605, 0.6667, 0.605, 0.6667, 0.6544, 0.6107, 0.6544, 0.5, 0.5557, 0.5429, 0.5557, 0.5429, 0.5876, 0.5, 0.5876, 0.5, 0.605, 0.556, 0.605, 0.556, 0.6544, 0.5, 0.6544, 0.1107, 0.5557, 0.1556, 0.5557, 0.1556, 0.5903, 0.1107, 0.5903, 0.1107, 0.605, 0.1667, 0.605, 0.1667, 0.6544, 0.1107, 0.6544, 1.0, 0.6544, 0.944, 0.6544, 0.944, 0.605, 1.0, 0.605, 0.9874, 0.5882, 0.944, 0.5882, 0.944, 0.5557, 0.9874, 0.5557, 0.6107, 0.6544, 0.556, 0.6544, 0.556, 0.605, 0.6107, 0.605, 0.6107, 0.605, 0.556, 0.605, 0.556, 0.5557, 0.6107, 0.5557, 0.444, 0.6544, 0.3893, 0.6544, 0.3893, 0.605, 0.444, 0.605, 0.444, 0.605, 0.3893, 0.605, 0.3893, 0.5557, 0.444, 0.5557, 0.8333, 0.5557, 0.8893, 0.5557, 0.8893, 0.605, 0.8333, 0.605, 0.8333, 0.605, 0.8893, 0.605, 0.8893, 0.6544, 0.8333, 0.6544, 0.7774, 0.5557, 0.8333, 0.5557, 0.8333, 0.605, 0.7774, 0.605, 0.7774, 0.605, 0.8333, 0.605, 0.8333, 0.6544, 0.7774, 0.6544, 0.4571, 0.5557, 0.5, 0.5557, 0.5, 0.5876, 0.4571, 0.5876, 0.444, 0.605, 0.5, 0.605, 0.5, 0.6544, 0.444, 0.6544, 0.6811, 0.5557, 0.7226, 0.5557, 0.7226, 0.5857, 0.6811, 0.5857, 0.6667, 0.605, 0.7226, 0.605, 0.7226, 0.6544, 0.6667, 0.6544, 0.3333, 0.5557, 0.3751, 0.5557, 0.3751, 0.586, 0.3333, 0.586, 0.3333, 0.605, 0.3893, 0.605, 0.3893, 0.6544, 0.3333, 0.6544, 0.2916, 0.5557, 0.3333, 0.5557, 0.3333, 0.586, 0.2916, 0.586, 0.2774, 0.605, 0.3333, 0.605, 0.3333, 0.6544, 0.2774, 0.6544, 0.05598, 0.6544, -8.941e-08, 0.6544, -8.941e-08, 0.605, 0.05597, 0.605, 0.05597, 0.605, -8.941e-08, 0.605, -8.941e-08, 0.5557, 0.05596, 0.5557, 0.1667, 0.5557, 0.2226, 0.5557, 0.2226, 0.605, 0.1667, 0.605, 0.1667, 0.605, 0.2226, 0.605, 0.2226, 0.6544, 0.1667, 0.6544, 0.944, 0.6544, 0.8893, 0.6544, 0.8893, 0.605, 0.944, 0.605, 0.944, 0.5882, 0.9005, 0.5882, 0.9005, 0.5557, 0.944, 0.5557, 0.2774, 0.6544, 0.2226, 0.6544, 0.2226, 0.605, 0.2774, 0.605, 0.2774, 0.605, 0.2226, 0.605, 0.2226, 0.5557, 0.2774, 0.5557, 1.0, 0.8031, 1.0, 0.8402, 0.944, 0.8402, 0.944, 0.8031, 0.5, 0.5358, 0.4571, 0.5358, 0.4441, 0.5184, 0.5, 0.5184, 0.5429, 0.5358, 0.5, 0.5358, 0.5, 0.5184, 0.5559, 0.5184, 0.5429, 0.5876, 0.5429, 0.5557, 0.556, 0.5557, 0.556, 0.605, 0.5, 0.5876, 0.5429, 0.5876, 0.556, 0.605, 0.5, 0.605, 0.4571, 0.5557, 0.4571, 0.5876, 0.444, 0.605, 0.444, 0.5557, 0.4571, 0.5876, 0.5, 0.5876, 0.5, 0.605, 0.444, 0.605, 0.4571, 0.5358, 0.4571, 0.5557, 0.444, 0.5557, 0.4441, 0.5184, 0.5429, 0.5557, 0.5429, 0.5358, 0.5559, 0.5184, 0.556, 0.5557, 0.7226, 0.5377, 0.6811, 0.5377, 0.6667, 0.5184, 0.7226, 0.5184, 0.7645, 0.5377, 0.7226, 0.5377, 0.7226, 0.5184, 0.7774, 0.5184, 0.7226, 0.5857, 0.7645, 0.5857, 0.7774, 0.605, 0.7226, 0.605, 0.7645, 0.5857, 0.7645, 0.5557, 0.7774, 0.5557, 0.7774, 0.605, 0.6811, 0.5557, 0.6811, 0.5857, 0.6667, 0.605, 0.6667, 0.5557, 0.6811, 0.5857, 0.7226, 0.5857, 0.7226, 0.605, 0.6667, 0.605, 0.7645, 0.5557, 0.7645, 0.5377, 0.7774, 0.5184, 0.7774, 0.5557, 0.6811, 0.5377, 0.6811, 0.5557, 0.6667, 0.5557, 0.6667, 0.5184, 0.9874, 0.5353, 0.9441, 0.5353, 0.9441, 0.5184, 1.0, 0.5184, 0.9441, 0.5353, 0.9005, 0.5353, 0.8893, 0.5184, 0.9441, 0.5184, 0.944, 0.5882, 0.9874, 0.5882, 1.0, 0.605, 0.944, 0.605, 0.9874, 0.5882, 0.9874, 0.5557, 1.0, 0.5557, 1.0, 0.605, 0.9005, 0.5557, 0.9005, 0.5882, 0.8893, 0.605, 0.8893, 0.5557, 0.9005, 0.5882, 0.944, 0.5882, 0.944, 0.605, 0.8893, 0.605, 0.9005, 0.5353, 0.9005, 0.5557, 0.8893, 0.5557, 0.8893, 0.5184, 0.9874, 0.5557, 0.9874, 0.5353, 1.0, 0.5184, 1.0, 0.5557, 0.1556, 0.5332, 0.1107, 0.5332, 0.1107, 0.5184, 0.1667, 0.5184, 0.1107, 0.5332, 0.0658, 0.5332, 0.05595, 0.5184, 0.1107, 0.5184, 0.06581, 0.5903, 0.1107, 0.5903, 0.1107, 0.605, 0.05597, 0.605, 0.06581, 0.5557, 0.06581, 0.5903, 0.05597, 0.605, 0.05596, 0.5557, 0.1556, 0.5903, 0.1556, 0.5557, 0.1667, 0.5557, 0.1667, 0.605, 0.1107, 0.5903, 0.1556, 0.5903, 0.1667, 0.605, 0.1107, 0.605, 0.0658, 0.5332, 0.06581, 0.5557, 0.05596, 0.5557, 0.05595, 0.5184, 0.1556, 0.5557, 0.1556, 0.5332, 0.1667, 0.5184, 0.1667, 0.5557, 0.3333, 0.5374, 0.2916, 0.5374, 0.2774, 0.5184, 0.3333, 0.5184, 0.3751, 0.5374, 0.3333, 0.5374, 0.3333, 0.5184, 0.3893, 0.5184, 0.3751, 0.586, 0.3751, 0.5557, 0.3893, 0.5557, 0.3893, 0.605, 0.3333, 0.586, 0.3751, 0.586, 0.3893, 0.605, 0.3333, 0.605, 0.2916, 0.5557, 0.2916, 0.586, 0.2774, 0.605, 0.2774, 0.5557, 0.2916, 0.586, 0.3333, 0.586, 0.3333, 0.605, 0.2774, 0.605, 0.2916, 0.5374, 0.2916, 0.5557, 0.2774, 0.5557, 0.2774, 0.5184, 0.3751, 0.5557, 0.3751, 0.5374, 0.3893, 0.5184, 0.3893, 0.5557, 1.0, 0.6544, 1.0, 0.6916, 0.944, 0.6916, 0.944, 0.6544, 1.0, 0.6916, 1.0, 0.7287, 0.944, 0.7287, 0.944, 0.6916, 1.0, 0.7287, 1.0, 0.7659, 0.944, 0.7659, 0.944, 0.7287, 1.0, 0.7659, 1.0, 0.8031, 0.944, 0.8031, 0.944, 0.7659, 0.6667, 0.8402, 0.6667, 0.8031, 0.7227, 0.8031, 0.7227, 0.8402, 0.6667, 0.8031, 0.6667, 0.7659, 0.7227, 0.7659, 0.7227, 0.8031, 0.6667, 0.7659, 0.6667, 0.7287, 0.7227, 0.7287, 0.7227, 0.7659, 0.6667, 0.7287, 0.6667, 0.6916, 0.7227, 0.6916, 0.7227, 0.7287, 0.3333, 0.8402, 0.3333, 0.8031, 0.3893, 0.8031, 0.3894, 0.8402, 0.3333, 0.8031, 0.3333, 0.7659, 0.3893, 0.7659, 0.3893, 0.8031, 0.3333, 0.7659, 0.3333, 0.7287, 0.3893, 0.7287, 0.3893, 0.7659, 0.3333, 0.7287, 0.3333, 0.6916, 0.3893, 0.6916, 0.3893, 0.7287, 0.1107, 0.6544, 0.1107, 0.6916, 0.05599, 0.6916, 0.05598, 0.6544, 0.1107, 0.6916, 0.1107, 0.7287, 0.05599, 0.7287, 0.05599, 0.6916, 0.1107, 0.7287, 0.1107, 0.7659, 0.056, 0.7659, 0.05599, 0.7287, 0.1107, 0.7659, 0.1107, 0.8031, 0.05601, 0.8031, 0.056, 0.7659, 0.7774, 0.6544, 0.7773, 0.6916, 0.7227, 0.6916, 0.7226, 0.6544, 0.7773, 0.6916, 0.7773, 0.7287, 0.7227, 0.7287, 0.7227, 0.6916, 0.7773, 0.7287, 0.7773, 0.7659, 0.7227, 0.7659, 0.7227, 0.7287, 0.7773, 0.7659, 0.7773, 0.8031, 0.7227, 0.8031, 0.7227, 0.7659, 0.444, 0.8402, 0.444, 0.8031, 0.5, 0.8031, 0.5, 0.8402, 0.444, 0.8031, 0.444, 0.7659, 0.5, 0.7659, 0.5, 0.8031, 0.444, 0.7659, 0.444, 0.7287, 0.5, 0.7287, 0.5, 0.7659, 0.444, 0.7287, 0.444, 0.6916, 0.5, 0.6916, 0.5, 0.7287, 0.444, 0.6544, 0.444, 0.6916, 0.3893, 0.6916, 0.3893, 0.6544, 0.444, 0.6916, 0.444, 0.7287, 0.3893, 0.7287, 0.3893, 0.6916, 0.444, 0.7287, 0.444, 0.7659, 0.3893, 0.7659, 0.3893, 0.7287, 0.444, 0.7659, 0.444, 0.8031, 0.3893, 0.8031, 0.3893, 0.7659, 0.1106, 0.8402, 0.1107, 0.8031, 0.1667, 0.8031, 0.1667, 0.8402, 0.1107, 0.8031, 0.1107, 0.7659, 0.1667, 0.7659, 0.1667, 0.8031, 0.1107, 0.7659, 0.1107, 0.7287, 0.1667, 0.7287, 0.1667, 0.7659, 0.1107, 0.7287, 0.1107, 0.6916, 0.1667, 0.6916, 0.1667, 0.7287, 0.2774, 0.6544, 0.2773, 0.6916, 0.2227, 0.6916, 0.2226, 0.6544, 0.2773, 0.6916, 0.2773, 0.7287, 0.2227, 0.7287, 0.2227, 0.6916, 0.2773, 0.7287, 0.2773, 0.7659, 0.2227, 0.7659, 0.2227, 0.7287, 0.2773, 0.7659, 0.2773, 0.8031, 0.2227, 0.8031, 0.2227, 0.7659, 0.2773, 0.8402, 0.2773, 0.8031, 0.3333, 0.8031, 0.3333, 0.8402, 0.2773, 0.8031, 0.2773, 0.7659, 0.3333, 0.7659, 0.3333, 0.8031, 0.2773, 0.7659, 0.2773, 0.7287, 0.3333, 0.7287, 0.3333, 0.7659, 0.2773, 0.7287, 0.2773, 0.6916, 0.3333, 0.6916, 0.3333, 0.7287, 0.6107, 0.6544, 0.6107, 0.6916, 0.556, 0.6916, 0.556, 0.6544, 0.6107, 0.6916, 0.6107, 0.7287, 0.556, 0.7287, 0.556, 0.6916, 0.6107, 0.7287, 0.6107, 0.7659, 0.556, 0.7659, 0.556, 0.7287, 0.6107, 0.7819, 0.6107, 0.8031, 0.5667, 0.8031, 0.5667, 0.7819, 0.6106, 0.8242, 0.6107, 0.8031, 0.6547, 0.8031, 0.6547, 0.8242, 0.6107, 0.8031, 0.6107, 0.7819, 0.6547, 0.7819, 0.6547, 0.8031, 0.6107, 0.7659, 0.6107, 0.7287, 0.6667, 0.7287, 0.6667, 0.7659, 0.6107, 0.7287, 0.6107, 0.6916, 0.6667, 0.6916, 0.6667, 0.7287, 0.8333, 0.8402, 0.8333, 0.8031, 0.8893, 0.8031, 0.8894, 0.8402, 0.8333, 0.8031, 0.8333, 0.7659, 0.8893, 0.7659, 0.8893, 0.8031, 0.8333, 0.7659, 0.8333, 0.7287, 0.8893, 0.7287, 0.8893, 0.7659, 0.8333, 0.7287, 0.8333, 0.6916, 0.8893, 0.6916, 0.8893, 0.7287, 0.7773, 0.8402, 0.7773, 0.8031, 0.8333, 0.8031, 0.8333, 0.8402, 0.7773, 0.8031, 0.7773, 0.7659, 0.8333, 0.7659, 0.8333, 0.8031, 0.7773, 0.7659, 0.7773, 0.7287, 0.8333, 0.7287, 0.8333, 0.7659, 0.7773, 0.7287, 0.7773, 0.6916, 0.8333, 0.6916, 0.8333, 0.7287, 0.944, 0.6544, 0.944, 0.6916, 0.8893, 0.6916, 0.8893, 0.6544, 0.944, 0.6916, 0.944, 0.7287, 0.8893, 0.7287, 0.8893, 0.6916, 0.944, 0.7287, 0.944, 0.7659, 0.8893, 0.7659, 0.8893, 0.7287, 0.944, 0.7659, 0.944, 0.8031, 0.8893, 0.8031, 0.8893, 0.7659, 0.1667, 0.8402, 0.1667, 0.8031, 0.2227, 0.8031, 0.2227, 0.8402, 0.1667, 0.8031, 0.1667, 0.7659, 0.2227, 0.7659, 0.2227, 0.8031, 0.1667, 0.7659, 0.1667, 0.7287, 0.2227, 0.7287, 0.2227, 0.7659, 0.1667, 0.7287, 0.1667, 0.6916, 0.2227, 0.6916, 0.2227, 0.7287, 0.05598, 0.6544, 0.05599, 0.6916, -8.941e-08, 0.6916, -8.941e-08, 0.6544, 0.05599, 0.6916, 0.05599, 0.7287, -8.941e-08, 0.7287, -8.941e-08, 0.6916, 0.05599, 0.7287, 0.056, 0.7659, -8.941e-08, 0.7659, -8.941e-08, 0.7287, 0.056, 0.7659, 0.05601, 0.8031, -8.941e-08, 0.8031, -8.941e-08, 0.7659, 0.5, 0.8402, 0.5, 0.8031, 0.556, 0.8031, 0.556, 0.8402, 0.5, 0.8031, 0.5, 0.7659, 0.556, 0.7659, 0.556, 0.8031, 0.5, 0.7659, 0.5, 0.7287, 0.556, 0.7287, 0.556, 0.7659, 0.5, 0.7287, 0.5, 0.6916, 0.556, 0.6916, 0.556, 0.7287, 0.6106, 0.8242, 0.6547, 0.8242, 0.6667, 0.8402, 0.6106, 0.8402, 0.5667, 0.8242, 0.6106, 0.8242, 0.6106, 0.8402, 0.556, 0.8402, 0.5667, 0.8031, 0.5667, 0.8242, 0.556, 0.8402, 0.556, 0.8031, 0.5667, 0.7819, 0.5667, 0.8031, 0.556, 0.8031, 0.556, 0.7659, 0.6547, 0.8242, 0.6547, 0.8031, 0.6667, 0.8031, 0.6667, 0.8402, 0.6547, 0.8031, 0.6547, 0.7819, 0.6667, 0.7659, 0.6667, 0.8031, 0.6107, 0.7819, 0.5667, 0.7819, 0.556, 0.7659, 0.6107, 0.7659, 0.6547, 0.7819, 0.6107, 0.7819, 0.6107, 0.7659, 0.6667, 0.7659])
me_cylinder_003.update()
me_cylinder_005 = bpy.data.meshes.new('Cylinder.005')
me_cylinder_005.from_pydata([(0.2974, 0.6538, 0.8616), (-0.2974, 0.6538, 0.8616), (-1.49e-08, 0.7249, 0.8616), (0.7149, 0.06929, 0.8616), (0.4175, 0.5845, 0.8616), (0.6278, 0.3625, 0.8616), (0.4175, -0.5845, 0.8616), (0.7149, -0.06929, 0.8616), (0.6278, -0.3625, 0.8616), (-0.2974, -0.6538, 0.8616), (0.2974, -0.6538, 0.8616), (1.49e-08, -0.7249, 0.8616), (-0.7149, -0.06929, 0.8616), (-0.4175, -0.5845, 0.8616), (-0.6278, -0.3625, 0.8616), (-0.4175, 0.5845, 0.8616), (-0.7149, 0.06929, 0.8616), (-0.6278, 0.3625, 0.8616), (0.294, 0.8302, 0.8782), (-0.294, 0.8302, 0.8782), (0.0, 0.9006, 0.8782), (0.866, 0.1605, 0.8782), (0.572, 0.6698, 0.8782), (0.7799, 0.4503, 0.8782), (0.572, -0.6698, 0.8782), (0.866, -0.1605, 0.8782), (0.7799, -0.4503, 0.8782), (-0.294, -0.8302, 0.8782), (0.294, -0.8302, 0.8782), (0.0, -0.9006, 0.8782), (-0.866, -0.1605, 0.8782), (-0.572, -0.6698, 0.8782), (-0.7799, -0.4503, 0.8782), (-0.572, 0.6698, 0.8782), (-0.866, 0.1605, 0.8782), (-0.7799, 0.4503, 0.8782), (0.3137, 0.8394, 0.4275), (-0.2927, 0.831, 0.7042), (0.0, 0.901, 0.7042), (0.8681, 0.1552, 0.235), (0.5733, 0.669, 0.7042), (0.7803, 0.4505, 0.7042), (0.5733, -0.669, 0.7042), (0.866, -0.162, 0.7042), (0.7747, -0.4455, 0.54), (-0.2927, -0.831, 0.7042), (0.2927, -0.831, 0.7042), (-0.07811, -0.901, 0.3371), (-0.866, -0.162, 0.7042), (-0.6749, -0.669, 0.423), (-0.7803, -0.4505, 0.7042), (-0.5983, 0.6876, 0.4618), (-0.8627, 0.1754, 0.4051), (-0.7803, 0.4505, 0.7042), (0.5701, 0.6708, 1.0), (0.866, 0.1583, 1.0), (0.7794, 0.45, 1.0), (-0.2959, 0.8292, 1.0), (0.2959, 0.8292, 1.0), (0.0, 0.8999, 1.0), (0.866, -0.1583, 1.0), (0.5701, -0.6708, 1.0), (0.7794, -0.45, 1.0), (0.2959, -0.8292, 1.0), (-0.2959, -0.8292, 1.0), (0.0, -0.8999, 1.0), (-0.5701, -0.6708, 1.0), (-0.866, -0.1583, 1.0), (-0.7794, -0.45, 1.0), (-0.866, 0.1583, 1.0), (-0.5701, 0.6708, 1.0), (-0.7794, 0.45, 1.0), (0.493, 0.628, 1.0), (0.7904, 0.1129, 1.0), (0.7033, 0.406, 1.0), (-0.2974, 0.7409, 1.0), (0.2974, 0.7409, 1.0), (0.0, 0.812, 1.0), (0.7904, -0.1129, 1.0), (0.493, -0.628, 1.0), (0.7033, -0.406, 1.0), (0.2974, -0.7409, 1.0), (-0.2974, -0.7409, 1.0), (0.0, -0.812, 1.0), (-0.493, -0.628, 1.0), (-0.7904, -0.1129, 1.0), (-0.7033, -0.406, 1.0), (-0.7904, 0.1129, 1.0), (-0.493, 0.628, 1.0), (-0.7033, 0.406, 1.0)], [], [(51, 33, 19, 37), (39, 21, 25, 43), (42, 24, 28, 46), (45, 27, 31, 49), (15, 1, 75, 88), (48, 30, 34, 52), (36, 18, 22, 40), (21, 55, 60, 25), (30, 67, 69, 34), (27, 64, 66, 31), (24, 61, 63, 28), (18, 58, 54, 22), (3, 7, 78, 73), (6, 10, 81, 79), (9, 13, 84, 82), (12, 16, 87, 85), (0, 4, 72, 76), (76, 72, 54, 58), (73, 78, 60, 55), (88, 75, 57, 70), (82, 84, 66, 64), (85, 87, 69, 67), (79, 81, 63, 61), (3, 5, 4, 0, 2, 1, 15, 17, 16, 12, 14, 13, 9, 11, 10, 6, 8, 7), (33, 70, 57, 19), (19, 57, 59, 20), (20, 59, 58, 18), (37, 19, 20, 38), (38, 20, 18, 36), (55, 21, 23, 56), (56, 23, 22, 54), (61, 24, 26, 62), (62, 26, 25, 60), (64, 27, 29, 65), (65, 29, 28, 63), (67, 30, 32, 68), (68, 32, 31, 66), (70, 33, 35, 71), (71, 35, 34, 69), (21, 39, 41, 23), (23, 41, 40, 22), (24, 42, 44, 26), (26, 44, 43, 25), (27, 45, 47, 29), (29, 47, 46, 28), (30, 48, 50, 32), (32, 50, 49, 31), (33, 51, 53, 35), (35, 53, 52, 34), (57, 75, 77, 59), (59, 77, 76, 58), (73, 55, 56, 74), (74, 56, 54, 72), (79, 61, 62, 80), (80, 62, 60, 78), (82, 64, 65, 83), (83, 65, 63, 81), (85, 67, 68, 86), (86, 68, 66, 84), (88, 70, 71, 89), (89, 71, 69, 87), (75, 1, 2, 77), (77, 2, 0, 76), (3, 73, 74, 5), (5, 74, 72, 4), (6, 79, 80, 8), (8, 80, 78, 7), (9, 82, 83, 11), (11, 83, 81, 10), (12, 85, 86, 14), (14, 86, 84, 13), (15, 88, 89, 17), (17, 89, 87, 16)])
me_cylinder_005.polygons.foreach_set('use_smooth', [True] * 73)
_uv = me_cylinder_005.uv_layers.new(name='UVMap')
_uv.uv.foreach_set('vector', [0.1103, 0.926, 0.1101, 0.9695, 0.05659, 0.9695, 0.05633, 0.926, 0.777, 0.926, 0.7767, 0.9695, 0.7233, 0.9695, 0.723, 0.926, 0.6103, 0.926, 0.6101, 0.9695, 0.5566, 0.9695, 0.5563, 0.926, 0.4437, 0.926, 0.4434, 0.9695, 0.3899, 0.9695, 0.3897, 0.926, 0.1498, 0.3903, 0.1786, 0.4069, 0.1786, 0.4278, 0.1317, 0.4007, 0.277, 0.926, 0.2767, 0.9695, 0.2233, 0.9695, 0.223, 0.926, 0.9437, 0.926, 0.9434, 0.9695, 0.8899, 0.9695, 0.8897, 0.926, 0.7767, 0.9695, 0.7764, 1.0, 0.7236, 1.0, 0.7233, 0.9695, 0.2767, 0.9695, 0.2764, 1.0, 0.2236, 1.0, 0.2233, 0.9695, 0.4434, 0.9695, 0.4431, 1.0, 0.3903, 1.0, 0.3899, 0.9695, 0.6101, 0.9695, 0.6097, 1.0, 0.5569, 1.0, 0.5566, 0.9695, 0.9434, 0.9695, 0.9431, 1.0, 0.8903, 1.0, 0.8899, 0.9695, 0.4216, 0.2666, 0.4216, 0.2334, 0.4397, 0.2229, 0.4397, 0.2771, 0.3502, 0.1097, 0.3214, 0.09309, 0.3214, 0.07218, 0.3683, 0.09928, 0.1786, 0.09309, 0.1498, 0.1097, 0.1317, 0.09928, 0.1786, 0.07218, 0.07842, 0.2334, 0.07842, 0.2666, 0.06031, 0.2771, 0.06031, 0.2229, 0.3214, 0.4069, 0.3502, 0.3903, 0.3683, 0.4007, 0.3214, 0.4278, 0.3214, 0.4278, 0.3683, 0.4007, 0.3868, 0.411, 0.321, 0.449, 0.4397, 0.2771, 0.4397, 0.2229, 0.4578, 0.212, 0.4578, 0.288, 0.1317, 0.4007, 0.1786, 0.4278, 0.179, 0.449, 0.1132, 0.411, 0.1786, 0.07218, 0.1317, 0.09928, 0.1132, 0.089, 0.179, 0.051, 0.06031, 0.2229, 0.06031, 0.2771, 0.04215, 0.288, 0.04215, 0.212, 0.3683, 0.09928, 0.3214, 0.07218, 0.321, 0.051, 0.3868, 0.089, 0.4216, 0.2666, 0.4146, 0.345, 0.3502, 0.3903, 0.3214, 0.4069, 0.25, 0.4401, 0.1786, 0.4069, 0.1498, 0.3903, 0.08539, 0.345, 0.07842, 0.2666, 0.07842, 0.2334, 0.08539, 0.155, 0.1498, 0.1097, 0.1786, 0.09309, 0.25, 0.05993, 0.3214, 0.09309, 0.3502, 0.1097, 0.4146, 0.155, 0.4216, 0.2334, 0.1101, 0.9695, 0.1097, 1.0, 0.05695, 1.0, 0.05659, 0.9695, 0.05659, 0.9695, 0.05695, 1.0, -8.941e-08, 1.0, -8.941e-08, 0.9695, 1.0, 0.9695, 1.0, 1.0, 0.9431, 1.0, 0.9434, 0.9695, 0.05633, 0.926, 0.05659, 0.9695, -8.941e-08, 0.9695, -8.941e-08, 0.926, 1.0, 0.926, 1.0, 0.9695, 0.9434, 0.9695, 0.9437, 0.926, 0.7764, 1.0, 0.7767, 0.9695, 0.8333, 0.9695, 0.8333, 1.0, 0.8333, 1.0, 0.8333, 0.9695, 0.8899, 0.9695, 0.8903, 1.0, 0.6097, 1.0, 0.6101, 0.9695, 0.6667, 0.9695, 0.6667, 1.0, 0.6667, 1.0, 0.6667, 0.9695, 0.7233, 0.9695, 0.7236, 1.0, 0.4431, 1.0, 0.4434, 0.9695, 0.5, 0.9695, 0.5, 1.0, 0.5, 1.0, 0.5, 0.9695, 0.5566, 0.9695, 0.5569, 1.0, 0.2764, 1.0, 0.2767, 0.9695, 0.3333, 0.9695, 0.3333, 1.0, 0.3333, 1.0, 0.3333, 0.9695, 0.3899, 0.9695, 0.3903, 1.0, 0.1097, 1.0, 0.1101, 0.9695, 0.1667, 0.9695, 0.1667, 1.0, 0.1667, 1.0, 0.1667, 0.9695, 0.2233, 0.9695, 0.2236, 1.0, 0.7767, 0.9695, 0.777, 0.926, 0.8333, 0.926, 0.8333, 0.9695, 0.8333, 0.9695, 0.8333, 0.926, 0.8897, 0.926, 0.8899, 0.9695, 0.6101, 0.9695, 0.6103, 0.926, 0.6667, 0.926, 0.6667, 0.9695, 0.6667, 0.9695, 0.6667, 0.926, 0.723, 0.926, 0.7233, 0.9695, 0.4434, 0.9695, 0.4437, 0.926, 0.5, 0.926, 0.5, 0.9695, 0.5, 0.9695, 0.5, 0.926, 0.5563, 0.926, 0.5566, 0.9695, 0.2767, 0.9695, 0.277, 0.926, 0.3333, 0.926, 0.3333, 0.9695, 0.3333, 0.9695, 0.3333, 0.926, 0.3897, 0.926, 0.3899, 0.9695, 0.1101, 0.9695, 0.1103, 0.926, 0.1667, 0.926, 0.1667, 0.9695, 0.1667, 0.9695, 0.1667, 0.926, 0.223, 0.926, 0.2233, 0.9695, 0.179, 0.449, 0.1786, 0.4278, 0.25, 0.4656, 0.25, 0.469, 0.25, 0.469, 0.25, 0.4656, 0.3214, 0.4278, 0.321, 0.449, 0.4397, 0.2771, 0.4578, 0.288, 0.4397, 0.3595, 0.4367, 0.3578, 0.4367, 0.3578, 0.4397, 0.3595, 0.3868, 0.411, 0.3683, 0.4007, 0.3683, 0.09928, 0.3868, 0.089, 0.4397, 0.1405, 0.4367, 0.1422, 0.4367, 0.1422, 0.4397, 0.1405, 0.4578, 0.212, 0.4397, 0.2229, 0.1786, 0.07218, 0.179, 0.051, 0.25, 0.03097, 0.25, 0.03439, 0.25, 0.03439, 0.25, 0.03097, 0.321, 0.051, 0.3214, 0.07218, 0.06031, 0.2229, 0.04215, 0.212, 0.06031, 0.1405, 0.06328, 0.1422, 0.06328, 0.1422, 0.06031, 0.1405, 0.1132, 0.089, 0.1317, 0.09928, 0.1317, 0.4007, 0.1132, 0.411, 0.06031, 0.3595, 0.06328, 0.3578, 0.06328, 0.3578, 0.06031, 0.3595, 0.04215, 0.288, 0.06031, 0.2771, 0.1786, 0.4278, 0.1786, 0.4069, 0.25, 0.4401, 0.25, 0.4656, 0.25, 0.4656, 0.25, 0.4401, 0.3214, 0.4069, 0.3214, 0.4278, 0.4216, 0.2666, 0.4397, 0.2771, 0.4367, 0.3578, 0.4146, 0.345, 0.4146, 0.345, 0.4367, 0.3578, 0.3683, 0.4007, 0.3502, 0.3903, 0.3502, 0.1097, 0.3683, 0.09928, 0.4367, 0.1422, 0.4146, 0.155, 0.4146, 0.155, 0.4367, 0.1422, 0.4397, 0.2229, 0.4216, 0.2334, 0.1786, 0.09309, 0.1786, 0.07218, 0.25, 0.03439, 0.25, 0.05993, 0.25, 0.05993, 0.25, 0.03439, 0.3214, 0.07218, 0.3214, 0.09309, 0.07842, 0.2334, 0.06031, 0.2229, 0.06328, 0.1422, 0.08539, 0.155, 0.08539, 0.155, 0.06328, 0.1422, 0.1317, 0.09928, 0.1498, 0.1097, 0.1498, 0.3903, 0.1317, 0.4007, 0.06328, 0.3578, 0.08539, 0.345, 0.08539, 0.345, 0.06328, 0.3578, 0.06031, 0.2771, 0.07842, 0.2666])
me_cylinder_005.update()

# ---- objects
ob_light = bpy.data.objects.new('Light', light_light)
ob_camera = bpy.data.objects.new('Camera', cam_camera)
ob_cylinder_001 = bpy.data.objects.new('Cylinder.001', me_cylinder_003)
ob_cylinder_002 = bpy.data.objects.new('Cylinder.002', me_cylinder_005)

# ---- transforms, parenting, visibility, modifiers, constraints
ob_light.location = (4.076, 1.005, 5.904)
ob_light.rotation_euler = (0.6503, 0.05522, 1.866)
ob_light.lock_rotations_4d = False
ob_light.empty_display_type = 'ARROWS'
ob_light.color = (0.0, 0.0, 0.0, 0.0)
ob_light.lineart.crease_threshold = 0.0
ob_camera.location = (7.359, -6.926, 4.958)
ob_camera.rotation_euler = (1.109, 0.0, 0.8149)
ob_camera.lock_rotations_4d = False
ob_camera.empty_display_type = 'ARROWS'
ob_camera.color = (0.0, 0.0, 0.0, 0.0)
ob_camera.display_type = 'WIRE'
ob_camera.lineart.crease_threshold = 0.0
ob_cylinder_001.location = (0.0, 0.0, 1.0)
_m = ob_cylinder_001.modifiers.new('Subdivision', 'SUBSURF')
_m.levels = 3
_m.render_levels = 3
ob_cylinder_002.location = (0.0, 0.0, 1.0)
_m = ob_cylinder_002.modifiers.new('Subdivision', 'SUBSURF')
_m.levels = 3
_m.render_levels = 3
_m = ob_cylinder_002.modifiers.new('Solidify', 'SOLIDIFY')
_m.offset = 1.0

# ---- collection membership
col_collection.objects.link(ob_light)
col_collection.objects.link(ob_camera)
col_collection.objects.link(ob_cylinder_001)
col_collection.objects.link(ob_cylinder_002)

# ---- scene / render settings (as saved in the file)
scene.camera = ob_camera
scene.frame_start = 1; scene.frame_end = 250; scene.frame_set(1)
scene.render.engine = 'BLENDER_EEVEE_NEXT'
bpy.context.view_layer.update()
